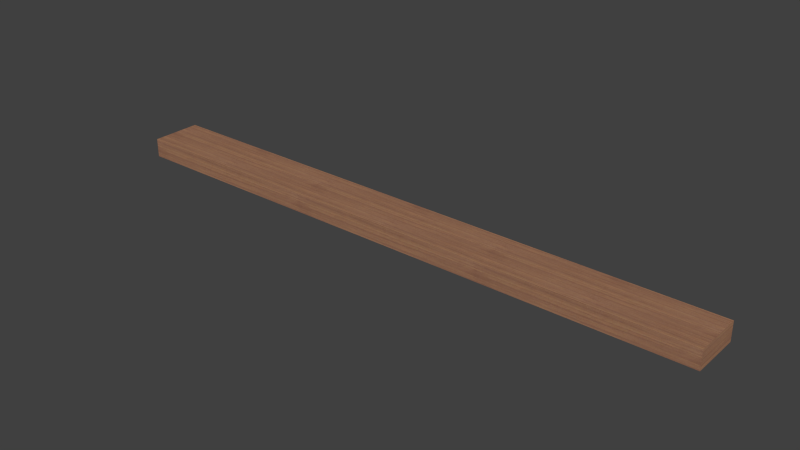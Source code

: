 # Source: Hardwood.blend  (saved by Blender 2.76.0; exported with 4.5.12 LTS)
import bpy
from mathutils import Matrix  # noqa: F401  (used for matrix-valued properties, if any)

bpy.ops.wm.read_factory_settings(use_empty=True)
scene = bpy.context.scene
scene.name = 'Scene'

# ---- collections
col_collection_1 = bpy.data.collections.new('Collection 1'); scene.collection.children.link(col_collection_1)

# ---- images (referenced by path relative to the original .blend; pixels are not part of the script)
import os
ASSET_DIR = os.environ.get("B2B_ASSET_DIR", "")  # directory of the original .blend (textures are referenced by path, not embedded)
HERE = os.path.dirname(os.path.abspath(__file__))  # packed textures are extracted next to this script under _unpacked/

def load_image(name, relpath, width, height, colorspace="sRGB"):
    """Load a texture the original file referenced (path relative to the .blend, or extracted next to this script)."""
    p = next((c for c in (os.path.join(HERE, relpath), os.path.join(ASSET_DIR, relpath)) if relpath and os.path.exists(c)), "")
    if p:
        img = bpy.data.images.load(p, check_existing=True)
        img.name = name
    else:  # same state as the original file: an image datablock whose file is absent (Cycles renders it pink)
        img = bpy.data.images.new(name, width, height)
        img.source = "FILE"
        img.filepath = "//" + (relpath or name)
    img.colorspace_settings.name = colorspace
    return img
img_macchiato_walnut_spec_png = load_image('Macchiato Walnut_SPEC.png', '_unpacked/Macchiato_Walnut_SPEC.69e22a09.png', 1024, 768, 'Non-Color')
img_macchiato_walnut_color_png = load_image('Macchiato Walnut_COLOR.png', '_unpacked/Macchiato_Walnut_COLOR.aea2ed76.png', 1024, 768, 'sRGB')

# ---- materials (node trees are filled in below, after node groups)
mat_macchiato_walnut = bpy.data.materials.new('Macchiato Walnut')
mat_macchiato_walnut.alpha_threshold = 0.0
mat_macchiato_walnut.roughness = 0.5
mat_macchiato_walnut.line_color = (0.0, 0.0, 0.0, 1.0)

# ---- material node trees
mat_macchiato_walnut.use_nodes = True; mat_macchiato_walnut.node_tree.nodes.clear()
_N = mat_macchiato_walnut.node_tree.nodes; _L = mat_macchiato_walnut.node_tree.links
n0 = _N.new('ShaderNodeValToRGB'); n0.name = 'ColorRamp'; n0.location = (-129, 557)
while len(n0.color_ramp.elements) > 1: n0.color_ramp.elements.remove(n0.color_ramp.elements[-1])
n0.color_ramp.elements[0].position = 0.0; n0.color_ramp.elements[0].color = (0.2, 0.2, 0.2, 1.0)
_e = n0.color_ramp.elements.new(1.0); _e.color = (0.7, 0.7, 0.7, 1.0)
n1 = _N.new('ShaderNodeOutputMaterial'); n1.name = 'Material Output'; n1.location = (959, 174)
n1.width = 120
n2 = _N.new('ShaderNodeMath'); n2.name = 'Math'; n2.location = (194, 440)
n2.width = 120
n2.operation = 'MULTIPLY'
n2.inputs[1].default_value = 0.25
n3 = _N.new('ShaderNodeBsdfAnisotropic'); n3.name = 'Glossy BSDF'; n3.location = (76, 95)
n3.distribution = 'BECKMANN'
n3.inputs[1].default_value = 0.1414
n4 = _N.new('ShaderNodeMixShader'); n4.name = 'Mix Shader'; n4.location = (411, 201)
n4.width = 150
n5 = _N.new('ShaderNodeBsdfDiffuse'); n5.name = 'Diffuse BSDF'; n5.location = (75, 235)
n5.inputs[1].default_value = 0.1
n6 = _N.new('ShaderNodeMix'); n6.name = 'Mix'; n6.location = (-170, 168)
n6.width = 100
n6.data_type = 'RGBA'
n6.blend_type = 'MULTIPLY'
n6.inputs[0].default_value = 0.3
n7 = _N.new('ShaderNodeTexCoord'); n7.name = 'Texture Coordinate'; n7.location = (-1267, 289)
n7.width = 150
n8 = _N.new('ShaderNodeMapping'); n8.name = 'Mapping'; n8.location = (-1005, 302)
n8.inputs[3].default_value = (3.0, 3.0, 3.0)
n9 = _N.new('ShaderNodeTexImage'); n9.name = 'Image Texture.001'; n9.location = (-542, 584)
n9.width = 309
n9.image = img_macchiato_walnut_spec_png
n10 = _N.new('ShaderNodeTexImage'); n10.name = 'Image Texture'; n10.location = (-546, 330)
n10.width = 306
n10.image = img_macchiato_walnut_color_png
_L.new(n9.outputs[0], n0.inputs[0])
_L.new(n7.outputs[2], n8.inputs[0])
_L.new(n8.outputs[0], n9.inputs[0])
_L.new(n8.outputs[0], n10.inputs[0])
_L.new(n0.outputs[0], n2.inputs[0])
_L.new(n5.outputs[0], n4.inputs[1])
_L.new(n3.outputs[0], n4.inputs[2])
_L.new(n4.outputs[0], n1.inputs[0])
_L.new(n2.outputs[0], n4.inputs[0])
_L.new(n10.outputs[0], n5.inputs[0])
n1.is_active_output = True

# ---- world
world_world = bpy.data.worlds.new('World'); scene.world = world_world
world_world.color = (0.05088, 0.05088, 0.05088)
world_world.use_sun_shadow = False
world_world.sun_shadow_jitter_overblur = 0.0
world_world.cycles.sampling_method = 'MANUAL'
world_world.cycles.sample_map_resolution = 256

# ---- meshes
me_base_point = bpy.data.meshes.new('Base Point')
me_base_point.from_pydata([(0.0, 0.0, 0.0)], [], [])
me_base_point.use_remesh_preserve_volume = False
me_base_point.use_remesh_preserve_attributes = False
me_base_point.use_mirror_vertex_groups = False
me_base_point.update()
me_hardwood = bpy.data.meshes.new('Hardwood')
me_hardwood.from_pydata([(0.0, 0.0, 0.0), (0.0, 0.0508, 0.0), (0.6096, 0.0508, 0.0), (0.6096, 0.0, 0.0), (0.0, 0.0, 0.01905), (0.0, 0.0508, 0.01905), (0.6096, 0.0508, 0.01905), (0.6096, 0.0, 0.01905)], [], [(0, 1, 2, 3), (4, 7, 6, 5), (0, 4, 5, 1), (1, 5, 6, 2), (2, 6, 7, 3), (4, 0, 3, 7)])
_uv = me_hardwood.uv_layers.new(name='UVMap')
_uv.uv.foreach_set('vector', [1.0, 0.36, 1.0, 0.68, 0.0, 0.68, 0.0, 0.36, 1.0, 1.0, -5.96e-08, 1.0, 0.0, 0.68, 1.0, 0.68, 0.1667, 0.0, 0.1667, 0.12, 0.08333, 0.12, 0.08333, -5.96e-08, 1.0, 0.24, 1.0, 0.36, 0.0, 0.36, 5.96e-08, 0.24, 0.08333, -5.96e-08, 0.08333, 0.12, 5.96e-08, 0.12, 0.0, -5.96e-08, 1.0, 0.12, 1.0, 0.24, 5.96e-08, 0.24, 0.0, 0.12])
me_hardwood.materials.append(mat_macchiato_walnut)
me_hardwood.use_remesh_preserve_volume = False
me_hardwood.use_remesh_preserve_attributes = False
me_hardwood.use_mirror_vertex_groups = False
me_hardwood.update()
me_cage = bpy.data.meshes.new('CAGE')
me_cage.from_pydata([(0.0, 0.0, 0.0), (0.0, 0.6096, 0.0), (0.6096, 0.6096, 0.0), (0.6096, 0.0, 0.0), (0.0, 0.0, 0.6096), (0.0, 0.6096, 0.6096), (0.6096, 0.6096, 0.6096), (0.6096, 0.0, 0.6096)], [], [(0, 1, 2, 3), (4, 7, 6, 5), (0, 4, 5, 1), (1, 5, 6, 2), (2, 6, 7, 3), (4, 0, 3, 7)])
me_cage.use_remesh_preserve_volume = False
me_cage.use_remesh_preserve_attributes = False
me_cage.use_mirror_vertex_groups = False
me_cage.update()

# ---- objects
ob_bpassembly_hardwood = bpy.data.objects.new('BPASSEMBLY.Hardwood', me_base_point)
ob_vpdimz_hardwood = bpy.data.objects.new('VPDIMZ.Hardwood', None)
ob_vpdimy_hardwood = bpy.data.objects.new('VPDIMY.Hardwood', None)
ob_vpdimx_hardwood = bpy.data.objects.new('VPDIMX.Hardwood', None)
ob_mesh_hardwood_hardwood = bpy.data.objects.new('MESH.Hardwood.Hardwood', me_hardwood)
ob_cage_hardwood_cage = bpy.data.objects.new('CAGE.Hardwood.CAGE', me_cage)

# ---- transforms, parenting, visibility, modifiers, constraints
ob_bpassembly_hardwood.location = (0.0, 0.0, 0.0)
ob_bpassembly_hardwood.lineart.crease_threshold = 0.0
ob_vpdimz_hardwood.parent = ob_bpassembly_hardwood
ob_vpdimz_hardwood.location = (0.0, 0.0, 0.01905)
ob_vpdimz_hardwood.lock_location = (True, True, False)
ob_vpdimz_hardwood.empty_display_size = 0.3048
ob_vpdimz_hardwood.empty_image_offset = (0.0, 0.0)
ob_vpdimz_hardwood.lineart.crease_threshold = 0.0
ob_vpdimy_hardwood.parent = ob_bpassembly_hardwood
ob_vpdimy_hardwood.location = (0.0, 0.0508, 0.0)
ob_vpdimy_hardwood.lock_location = (True, False, True)
ob_vpdimy_hardwood.empty_display_size = 0.3048
ob_vpdimy_hardwood.empty_image_offset = (0.0, 0.0)
ob_vpdimy_hardwood.lineart.crease_threshold = 0.0
ob_vpdimx_hardwood.parent = ob_bpassembly_hardwood
ob_vpdimx_hardwood.location = (0.6096, 0.0, 0.0)
ob_vpdimx_hardwood.lock_location = (False, True, True)
ob_vpdimx_hardwood.empty_display_size = 0.3048
ob_vpdimx_hardwood.empty_image_offset = (0.0, 0.0)
ob_vpdimx_hardwood.lineart.crease_threshold = 0.0
ob_mesh_hardwood_hardwood.parent = ob_bpassembly_hardwood
ob_mesh_hardwood_hardwood.location = (0.0, 0.0, 0.0)
ob_mesh_hardwood_hardwood.lock_location = (True, True, True)
ob_mesh_hardwood_hardwood.lineart.crease_threshold = 0.0
_vg = ob_mesh_hardwood_hardwood.vertex_groups.new(name='X Dimension')
_vg = ob_mesh_hardwood_hardwood.vertex_groups.new(name='Y Dimension')
_vg = ob_mesh_hardwood_hardwood.vertex_groups.new(name='Z Dimension')
_m = ob_mesh_hardwood_hardwood.modifiers.new('Hook-VPDIMX.New Assembly', 'HOOK')
_m.center = (0.6096, 0.0, 0.0)
_m.matrix_inverse = ((1.0, 0.0, 0.0, -0.6096), (0.0, 1.0, 0.0, 0.0), (0.0, 0.0, 1.0, 0.0), (0.0, 0.0, 0.0, 1.0))
_m.object = ob_vpdimx_hardwood
_m = ob_mesh_hardwood_hardwood.modifiers.new('Hook-VPDIMY.New Assembly', 'HOOK')
_m.center = (0.0, 0.0508, 0.0)
_m.matrix_inverse = ((1.0, 0.0, 0.0, 0.0), (0.0, 1.0, 0.0, -0.0508), (0.0, 0.0, 1.0, 0.0), (0.0, 0.0, 0.0, 1.0))
_m.object = ob_vpdimy_hardwood
_m = ob_mesh_hardwood_hardwood.modifiers.new('Hook-VPDIMZ.New Assembly', 'HOOK')
_m.center = (0.0, 0.0, 0.01905)
_m.matrix_inverse = ((1.0, 0.0, 0.0, 0.0), (0.0, 1.0, 0.0, 0.0), (0.0, 0.0, 1.0, -0.01905), (0.0, 0.0, 0.0, 1.0))
_m.object = ob_vpdimz_hardwood
ob_cage_hardwood_cage.parent = ob_bpassembly_hardwood
ob_cage_hardwood_cage.location = (0.0, 0.0, 0.0)
ob_cage_hardwood_cage.lock_location = (True, True, True)
ob_cage_hardwood_cage.lock_rotation = (True, True, True)
ob_cage_hardwood_cage.visible_camera = False
ob_cage_hardwood_cage.visible_diffuse = False
ob_cage_hardwood_cage.visible_glossy = False
ob_cage_hardwood_cage.visible_transmission = False
ob_cage_hardwood_cage.visible_shadow = False
ob_cage_hardwood_cage.display_type = 'WIRE'
ob_cage_hardwood_cage.lineart.crease_threshold = 0.0
_vg = ob_cage_hardwood_cage.vertex_groups.new(name='X Dimension')
_vg = ob_cage_hardwood_cage.vertex_groups.new(name='Y Dimension')
_vg = ob_cage_hardwood_cage.vertex_groups.new(name='Z Dimension')
_m = ob_cage_hardwood_cage.modifiers.new('Hook-VPDIMX.New Assembly', 'HOOK')
_m.center = (0.6096, 0.0, 0.0)
_m.matrix_inverse = ((1.0, 0.0, 0.0, -0.6096), (0.0, 1.0, 0.0, 0.0), (0.0, 0.0, 1.0, 0.0), (0.0, 0.0, 0.0, 1.0))
_m.object = ob_vpdimx_hardwood
_m = ob_cage_hardwood_cage.modifiers.new('Hook-VPDIMY.New Assembly', 'HOOK')
_m.center = (0.0, 0.6096, 0.0)
_m.matrix_inverse = ((1.0, 0.0, 0.0, 0.0), (0.0, 1.0, 0.0, -0.6096), (0.0, 0.0, 1.0, 0.0), (0.0, 0.0, 0.0, 1.0))
_m.object = ob_vpdimy_hardwood
_m = ob_cage_hardwood_cage.modifiers.new('Hook-VPDIMZ.New Assembly', 'HOOK')
_m.center = (0.0, 0.0, 0.6096)
_m.matrix_inverse = ((1.0, 0.0, 0.0, 0.0), (0.0, 1.0, 0.0, 0.0), (0.0, 0.0, 1.0, -0.6096), (0.0, 0.0, 0.0, 1.0))
_m.object = ob_vpdimz_hardwood

# ---- collection membership
col_collection_1.objects.link(ob_bpassembly_hardwood)
col_collection_1.objects.link(ob_vpdimz_hardwood)
col_collection_1.objects.link(ob_vpdimy_hardwood)
col_collection_1.objects.link(ob_vpdimx_hardwood)
col_collection_1.objects.link(ob_mesh_hardwood_hardwood)
col_collection_1.objects.link(ob_cage_hardwood_cage)

# ---- scene / render settings (as saved in the file)
scene.frame_start = 1; scene.frame_end = 250; scene.frame_set(1)
scene.render.engine = 'CYCLES'
scene.render.resolution_percentage = 50
scene.render.dither_intensity = 0.0
scene.cycles.use_denoising = False
scene.cycles.samples = 100
scene.cycles.sampling_pattern = 'TABULATED_SOBOL'
scene.cycles.light_sampling_threshold = 0.0
scene.cycles.use_adaptive_sampling = False
scene.cycles.use_light_tree = False
scene.cycles.caustics_reflective = False
scene.cycles.caustics_refractive = False
scene.cycles.blur_glossy = 0.0
scene.cycles.max_bounces = 6
scene.cycles.pixel_filter_type = 'GAUSSIAN'
scene.cycles.sample_clamp_direct = 1.0
scene.cycles.sample_clamp_indirect = 1.0
scene.view_settings.view_transform = 'Standard'
bpy.context.view_layer.update()

# ---- added for rendering (the .blend has no active camera and no usable light): camera, sun
cam_auto = bpy.data.cameras.new('AutoCamera')
cam_auto.lens = 50.0
cam_auto.sensor_width = 36.0
cam_auto.clip_end = 1000.0
ob_auto_camera = bpy.data.objects.new('AutoCamera', cam_auto)
scene.collection.objects.link(ob_auto_camera)
ob_auto_camera.location = (0.871046, -0.654096, 0.462522)
ob_auto_camera.rotation_euler = (1.09748, -7.21219e-08, 0.694738)
scene.camera = ob_auto_camera
light_auto_sun = bpy.data.lights.new('AutoSun', 'SUN')
light_auto_sun.energy = 3.0
light_auto_sun.angle = 0.0523599
ob_auto_sun = bpy.data.objects.new('AutoSun', light_auto_sun)
scene.collection.objects.link(ob_auto_sun)
ob_auto_sun.rotation_euler = (0.872665, 0.174533, 0.523599)
bpy.context.view_layer.update()
